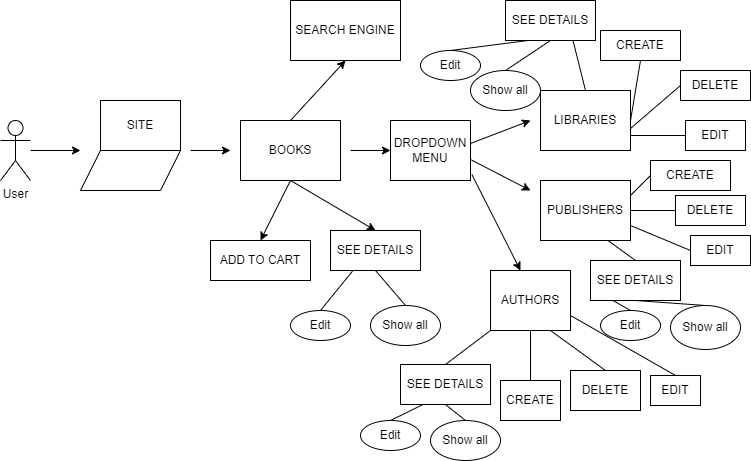

The diagram above was exported from draw.io. Its source (the exported page's mxGraphModel, read from the mxfile embedded in the PNG):
<mxGraphModel dx="880" dy="395" grid="1" gridSize="10" guides="1" tooltips="1" connect="1" arrows="1" fold="1" page="1" pageScale="1" pageWidth="1169" pageHeight="827" math="0" shadow="0">
  <root>
    <mxCell id="0" />
    <mxCell id="1" parent="0" />
    <mxCell id="E8DH3_umVM0wFGYWXtLo-1" value="User" style="shape=umlActor;verticalLabelPosition=bottom;verticalAlign=top;html=1;outlineConnect=0;" parent="1" vertex="1">
      <mxGeometry x="10" y="170" width="30" height="60" as="geometry" />
    </mxCell>
    <mxCell id="E8DH3_umVM0wFGYWXtLo-5" value="" style="endArrow=classic;html=1;rounded=0;" parent="1" edge="1">
      <mxGeometry width="50" height="50" relative="1" as="geometry">
        <mxPoint x="40" y="200" as="sourcePoint" />
        <mxPoint x="90" y="200" as="targetPoint" />
      </mxGeometry>
    </mxCell>
    <mxCell id="E8DH3_umVM0wFGYWXtLo-8" value="" style="shape=parallelogram;perimeter=parallelogramPerimeter;whiteSpace=wrap;html=1;fixedSize=1;" parent="1" vertex="1">
      <mxGeometry x="90" y="200" width="100" height="40" as="geometry" />
    </mxCell>
    <mxCell id="E8DH3_umVM0wFGYWXtLo-48" style="edgeStyle=orthogonalEdgeStyle;rounded=0;orthogonalLoop=1;jettySize=auto;html=1;exitX=0;exitY=0.75;exitDx=0;exitDy=0;entryX=0.15;entryY=1.167;entryDx=0;entryDy=0;entryPerimeter=0;fontColor=#FF0000;" parent="1" source="E8DH3_umVM0wFGYWXtLo-10" target="E8DH3_umVM0wFGYWXtLo-11" edge="1">
      <mxGeometry relative="1" as="geometry" />
    </mxCell>
    <mxCell id="E8DH3_umVM0wFGYWXtLo-10" value="" style="rounded=0;whiteSpace=wrap;html=1;" parent="1" vertex="1">
      <mxGeometry x="110" y="150" width="80" height="50" as="geometry" />
    </mxCell>
    <mxCell id="E8DH3_umVM0wFGYWXtLo-11" value="SITE" style="text;html=1;strokeColor=none;fillColor=none;align=center;verticalAlign=middle;whiteSpace=wrap;rounded=0;" parent="1" vertex="1">
      <mxGeometry x="120" y="160" width="60" height="30" as="geometry" />
    </mxCell>
    <mxCell id="E8DH3_umVM0wFGYWXtLo-12" value="" style="endArrow=classic;html=1;rounded=0;" parent="1" edge="1">
      <mxGeometry width="50" height="50" relative="1" as="geometry">
        <mxPoint x="200" y="200" as="sourcePoint" />
        <mxPoint x="240" y="200" as="targetPoint" />
      </mxGeometry>
    </mxCell>
    <mxCell id="E8DH3_umVM0wFGYWXtLo-13" value="BOOKS" style="rounded=0;whiteSpace=wrap;html=1;" parent="1" vertex="1">
      <mxGeometry x="250" y="170" width="100" height="60" as="geometry" />
    </mxCell>
    <mxCell id="E8DH3_umVM0wFGYWXtLo-14" value="" style="endArrow=classic;html=1;rounded=0;" parent="1" edge="1">
      <mxGeometry width="50" height="50" relative="1" as="geometry">
        <mxPoint x="360" y="200" as="sourcePoint" />
        <mxPoint x="400" y="200" as="targetPoint" />
      </mxGeometry>
    </mxCell>
    <mxCell id="E8DH3_umVM0wFGYWXtLo-27" value="DROPDOWN MENU" style="rounded=0;whiteSpace=wrap;html=1;" parent="1" vertex="1">
      <mxGeometry x="400" y="170" width="80" height="60" as="geometry" />
    </mxCell>
    <mxCell id="E8DH3_umVM0wFGYWXtLo-28" value="" style="endArrow=classic;html=1;rounded=0;exitX=0.5;exitY=0;exitDx=0;exitDy=0;entryX=0.5;entryY=1;entryDx=0;entryDy=0;" parent="1" source="E8DH3_umVM0wFGYWXtLo-13" edge="1" target="E8DH3_umVM0wFGYWXtLo-33">
      <mxGeometry width="50" height="50" relative="1" as="geometry">
        <mxPoint x="490" y="190" as="sourcePoint" />
        <mxPoint x="510" y="100" as="targetPoint" />
      </mxGeometry>
    </mxCell>
    <mxCell id="E8DH3_umVM0wFGYWXtLo-29" value="" style="endArrow=classic;html=1;rounded=0;exitX=1;exitY=0.383;exitDx=0;exitDy=0;exitPerimeter=0;" parent="1" source="E8DH3_umVM0wFGYWXtLo-27" edge="1">
      <mxGeometry width="50" height="50" relative="1" as="geometry">
        <mxPoint x="490" y="200" as="sourcePoint" />
        <mxPoint x="540" y="170" as="targetPoint" />
      </mxGeometry>
    </mxCell>
    <mxCell id="E8DH3_umVM0wFGYWXtLo-30" value="" style="endArrow=classic;html=1;rounded=0;exitX=1;exitY=0.65;exitDx=0;exitDy=0;exitPerimeter=0;" parent="1" source="E8DH3_umVM0wFGYWXtLo-27" edge="1">
      <mxGeometry width="50" height="50" relative="1" as="geometry">
        <mxPoint x="500" y="230" as="sourcePoint" />
        <mxPoint x="540" y="240" as="targetPoint" />
      </mxGeometry>
    </mxCell>
    <mxCell id="E8DH3_umVM0wFGYWXtLo-32" value="" style="endArrow=classic;html=1;rounded=0;exitX=1.017;exitY=0.9;exitDx=0;exitDy=0;exitPerimeter=0;entryX=0.375;entryY=0;entryDx=0;entryDy=0;entryPerimeter=0;" parent="1" source="E8DH3_umVM0wFGYWXtLo-27" edge="1" target="E8DH3_umVM0wFGYWXtLo-36">
      <mxGeometry width="50" height="50" relative="1" as="geometry">
        <mxPoint x="500" y="230" as="sourcePoint" />
        <mxPoint x="520" y="300" as="targetPoint" />
      </mxGeometry>
    </mxCell>
    <mxCell id="E8DH3_umVM0wFGYWXtLo-33" value="SEARCH ENGINE" style="rounded=0;whiteSpace=wrap;html=1;" parent="1" vertex="1">
      <mxGeometry x="300" y="50" width="110" height="60" as="geometry" />
    </mxCell>
    <mxCell id="E8DH3_umVM0wFGYWXtLo-34" value="LIBRARIES" style="rounded=0;whiteSpace=wrap;html=1;" parent="1" vertex="1">
      <mxGeometry x="550" y="140" width="90" height="60" as="geometry" />
    </mxCell>
    <mxCell id="E8DH3_umVM0wFGYWXtLo-35" value="PUBLISHERS" style="rounded=0;whiteSpace=wrap;html=1;" parent="1" vertex="1">
      <mxGeometry x="550" y="230" width="90" height="60" as="geometry" />
    </mxCell>
    <mxCell id="E8DH3_umVM0wFGYWXtLo-36" value="AUTHORS" style="rounded=0;whiteSpace=wrap;html=1;" parent="1" vertex="1">
      <mxGeometry x="500" y="320" width="80" height="60" as="geometry" />
    </mxCell>
    <mxCell id="E8DH3_umVM0wFGYWXtLo-61" value="" style="endArrow=none;html=1;rounded=0;strokeColor=#000000;fontColor=#FF0000;exitX=1;exitY=0.5;exitDx=0;exitDy=0;entryX=0.5;entryY=1;entryDx=0;entryDy=0;" parent="1" source="E8DH3_umVM0wFGYWXtLo-34" target="lpiOy-xK9eCtLbIOYs0_-32" edge="1">
      <mxGeometry width="50" height="50" relative="1" as="geometry">
        <mxPoint x="945" y="120" as="sourcePoint" />
        <mxPoint x="650" y="120" as="targetPoint" />
      </mxGeometry>
    </mxCell>
    <mxCell id="lpiOy-xK9eCtLbIOYs0_-2" value="SEE DETAILS" style="rounded=0;whiteSpace=wrap;html=1;" vertex="1" parent="1">
      <mxGeometry x="340" y="280" width="90" height="40" as="geometry" />
    </mxCell>
    <mxCell id="lpiOy-xK9eCtLbIOYs0_-3" value="" style="endArrow=classic;html=1;rounded=0;exitX=0.5;exitY=1;exitDx=0;exitDy=0;entryX=0.5;entryY=0;entryDx=0;entryDy=0;" edge="1" parent="1" source="E8DH3_umVM0wFGYWXtLo-13" target="lpiOy-xK9eCtLbIOYs0_-2">
      <mxGeometry width="50" height="50" relative="1" as="geometry">
        <mxPoint x="430" y="260" as="sourcePoint" />
        <mxPoint x="480" y="210" as="targetPoint" />
      </mxGeometry>
    </mxCell>
    <mxCell id="lpiOy-xK9eCtLbIOYs0_-5" value="ADD TO CART" style="rounded=0;whiteSpace=wrap;html=1;" vertex="1" parent="1">
      <mxGeometry x="220" y="290" width="100" height="40" as="geometry" />
    </mxCell>
    <mxCell id="lpiOy-xK9eCtLbIOYs0_-6" value="" style="endArrow=classic;html=1;rounded=0;exitX=0.5;exitY=1;exitDx=0;exitDy=0;entryX=0.5;entryY=0;entryDx=0;entryDy=0;" edge="1" parent="1" source="E8DH3_umVM0wFGYWXtLo-13" target="lpiOy-xK9eCtLbIOYs0_-5">
      <mxGeometry width="50" height="50" relative="1" as="geometry">
        <mxPoint x="430" y="260" as="sourcePoint" />
        <mxPoint x="480" y="210" as="targetPoint" />
      </mxGeometry>
    </mxCell>
    <mxCell id="lpiOy-xK9eCtLbIOYs0_-8" value="" style="endArrow=none;html=1;rounded=0;exitX=1;exitY=0.633;exitDx=0;exitDy=0;exitPerimeter=0;entryX=0;entryY=0.5;entryDx=0;entryDy=0;" edge="1" parent="1" source="E8DH3_umVM0wFGYWXtLo-34" target="lpiOy-xK9eCtLbIOYs0_-33">
      <mxGeometry width="50" height="50" relative="1" as="geometry">
        <mxPoint x="700" y="230" as="sourcePoint" />
        <mxPoint x="680" y="120" as="targetPoint" />
      </mxGeometry>
    </mxCell>
    <mxCell id="lpiOy-xK9eCtLbIOYs0_-10" value="" style="endArrow=none;html=1;rounded=0;exitX=1;exitY=0.75;exitDx=0;exitDy=0;entryX=0.083;entryY=0.5;entryDx=0;entryDy=0;entryPerimeter=0;" edge="1" parent="1" source="E8DH3_umVM0wFGYWXtLo-34" target="lpiOy-xK9eCtLbIOYs0_-34">
      <mxGeometry width="50" height="50" relative="1" as="geometry">
        <mxPoint x="700" y="230" as="sourcePoint" />
        <mxPoint x="690" y="185" as="targetPoint" />
      </mxGeometry>
    </mxCell>
    <mxCell id="lpiOy-xK9eCtLbIOYs0_-19" value="" style="endArrow=none;html=1;rounded=0;entryX=0;entryY=1;entryDx=0;entryDy=0;exitX=0.5;exitY=0;exitDx=0;exitDy=0;" edge="1" parent="1" source="lpiOy-xK9eCtLbIOYs0_-42" target="E8DH3_umVM0wFGYWXtLo-36">
      <mxGeometry width="50" height="50" relative="1" as="geometry">
        <mxPoint x="470" y="410" as="sourcePoint" />
        <mxPoint x="560" y="280" as="targetPoint" />
      </mxGeometry>
    </mxCell>
    <mxCell id="lpiOy-xK9eCtLbIOYs0_-20" value="" style="endArrow=none;html=1;rounded=0;entryX=0.5;entryY=1;entryDx=0;entryDy=0;exitX=0.5;exitY=0;exitDx=0;exitDy=0;" edge="1" parent="1" source="lpiOy-xK9eCtLbIOYs0_-52" target="E8DH3_umVM0wFGYWXtLo-36">
      <mxGeometry width="50" height="50" relative="1" as="geometry">
        <mxPoint x="530" y="430" as="sourcePoint" />
        <mxPoint x="560" y="280" as="targetPoint" />
      </mxGeometry>
    </mxCell>
    <mxCell id="lpiOy-xK9eCtLbIOYs0_-22" value="" style="endArrow=none;html=1;rounded=0;entryX=0.75;entryY=1;entryDx=0;entryDy=0;exitX=0.5;exitY=0;exitDx=0;exitDy=0;" edge="1" parent="1" source="lpiOy-xK9eCtLbIOYs0_-54" target="E8DH3_umVM0wFGYWXtLo-36">
      <mxGeometry width="50" height="50" relative="1" as="geometry">
        <mxPoint x="590" y="420" as="sourcePoint" />
        <mxPoint x="560" y="280" as="targetPoint" />
      </mxGeometry>
    </mxCell>
    <mxCell id="lpiOy-xK9eCtLbIOYs0_-25" value="" style="endArrow=none;html=1;rounded=0;exitX=1;exitY=0.5;exitDx=0;exitDy=0;entryX=0;entryY=0.5;entryDx=0;entryDy=0;" edge="1" parent="1" source="E8DH3_umVM0wFGYWXtLo-35" target="lpiOy-xK9eCtLbIOYs0_-59">
      <mxGeometry width="50" height="50" relative="1" as="geometry">
        <mxPoint x="640" y="290" as="sourcePoint" />
        <mxPoint x="670" y="255" as="targetPoint" />
      </mxGeometry>
    </mxCell>
    <mxCell id="lpiOy-xK9eCtLbIOYs0_-26" value="" style="endArrow=none;html=1;rounded=0;exitX=1;exitY=0.75;exitDx=0;exitDy=0;entryX=0;entryY=0.5;entryDx=0;entryDy=0;" edge="1" parent="1" source="E8DH3_umVM0wFGYWXtLo-35" target="lpiOy-xK9eCtLbIOYs0_-60">
      <mxGeometry width="50" height="50" relative="1" as="geometry">
        <mxPoint x="640" y="290" as="sourcePoint" />
        <mxPoint x="693.1671842700025" y="288.2917960675006" as="targetPoint" />
      </mxGeometry>
    </mxCell>
    <mxCell id="lpiOy-xK9eCtLbIOYs0_-27" value="" style="endArrow=none;html=1;rounded=0;exitX=0.75;exitY=1;exitDx=0;exitDy=0;entryX=0.5;entryY=0;entryDx=0;entryDy=0;" edge="1" parent="1" source="E8DH3_umVM0wFGYWXtLo-35" target="lpiOy-xK9eCtLbIOYs0_-47">
      <mxGeometry width="50" height="50" relative="1" as="geometry">
        <mxPoint x="640" y="290" as="sourcePoint" />
        <mxPoint x="630" y="320" as="targetPoint" />
      </mxGeometry>
    </mxCell>
    <mxCell id="lpiOy-xK9eCtLbIOYs0_-28" value="Edit&lt;br&gt;" style="ellipse;whiteSpace=wrap;html=1;" vertex="1" parent="1">
      <mxGeometry x="300" y="360" width="60" height="30" as="geometry" />
    </mxCell>
    <mxCell id="lpiOy-xK9eCtLbIOYs0_-29" value="Show all" style="ellipse;whiteSpace=wrap;html=1;" vertex="1" parent="1">
      <mxGeometry x="380" y="355" width="70" height="40" as="geometry" />
    </mxCell>
    <mxCell id="lpiOy-xK9eCtLbIOYs0_-30" value="" style="endArrow=none;html=1;rounded=0;entryX=0.25;entryY=1;entryDx=0;entryDy=0;exitX=0.5;exitY=0;exitDx=0;exitDy=0;" edge="1" parent="1" source="lpiOy-xK9eCtLbIOYs0_-28" target="lpiOy-xK9eCtLbIOYs0_-2">
      <mxGeometry width="50" height="50" relative="1" as="geometry">
        <mxPoint x="630" y="290" as="sourcePoint" />
        <mxPoint x="680" y="240" as="targetPoint" />
      </mxGeometry>
    </mxCell>
    <mxCell id="lpiOy-xK9eCtLbIOYs0_-31" value="" style="endArrow=none;html=1;rounded=0;entryX=0.5;entryY=1;entryDx=0;entryDy=0;exitX=0.5;exitY=0;exitDx=0;exitDy=0;" edge="1" parent="1" source="lpiOy-xK9eCtLbIOYs0_-29" target="lpiOy-xK9eCtLbIOYs0_-2">
      <mxGeometry width="50" height="50" relative="1" as="geometry">
        <mxPoint x="630" y="290" as="sourcePoint" />
        <mxPoint x="680" y="240" as="targetPoint" />
      </mxGeometry>
    </mxCell>
    <mxCell id="lpiOy-xK9eCtLbIOYs0_-32" value="CREATE&lt;br&gt;" style="rounded=0;whiteSpace=wrap;html=1;" vertex="1" parent="1">
      <mxGeometry x="610" y="80" width="80" height="30" as="geometry" />
    </mxCell>
    <mxCell id="lpiOy-xK9eCtLbIOYs0_-33" value="DELETE" style="rounded=0;whiteSpace=wrap;html=1;" vertex="1" parent="1">
      <mxGeometry x="690" y="120" width="70" height="30" as="geometry" />
    </mxCell>
    <mxCell id="lpiOy-xK9eCtLbIOYs0_-34" value="EDIT" style="rounded=0;whiteSpace=wrap;html=1;" vertex="1" parent="1">
      <mxGeometry x="695" y="170" width="60" height="30" as="geometry" />
    </mxCell>
    <mxCell id="lpiOy-xK9eCtLbIOYs0_-36" value="SEE DETAILS" style="rounded=0;whiteSpace=wrap;html=1;" vertex="1" parent="1">
      <mxGeometry x="515" y="50" width="90" height="40" as="geometry" />
    </mxCell>
    <mxCell id="lpiOy-xK9eCtLbIOYs0_-37" value="Edit&lt;br&gt;" style="ellipse;whiteSpace=wrap;html=1;" vertex="1" parent="1">
      <mxGeometry x="430" y="100" width="60" height="30" as="geometry" />
    </mxCell>
    <mxCell id="lpiOy-xK9eCtLbIOYs0_-38" value="Show all" style="ellipse;whiteSpace=wrap;html=1;" vertex="1" parent="1">
      <mxGeometry x="480" y="120" width="70" height="40" as="geometry" />
    </mxCell>
    <mxCell id="lpiOy-xK9eCtLbIOYs0_-39" value="" style="endArrow=none;html=1;rounded=0;entryX=0.25;entryY=1;entryDx=0;entryDy=0;exitX=0.5;exitY=0;exitDx=0;exitDy=0;" edge="1" parent="1" source="lpiOy-xK9eCtLbIOYs0_-37" target="lpiOy-xK9eCtLbIOYs0_-36">
      <mxGeometry width="50" height="50" relative="1" as="geometry">
        <mxPoint x="805" y="60" as="sourcePoint" />
        <mxPoint x="855" y="10" as="targetPoint" />
      </mxGeometry>
    </mxCell>
    <mxCell id="lpiOy-xK9eCtLbIOYs0_-40" value="" style="endArrow=none;html=1;rounded=0;entryX=0.5;entryY=1;entryDx=0;entryDy=0;exitX=0.5;exitY=0;exitDx=0;exitDy=0;" edge="1" parent="1" source="lpiOy-xK9eCtLbIOYs0_-38" target="lpiOy-xK9eCtLbIOYs0_-36">
      <mxGeometry width="50" height="50" relative="1" as="geometry">
        <mxPoint x="805" y="60" as="sourcePoint" />
        <mxPoint x="855" y="10" as="targetPoint" />
      </mxGeometry>
    </mxCell>
    <mxCell id="lpiOy-xK9eCtLbIOYs0_-41" value="" style="endArrow=none;html=1;rounded=0;entryX=0.5;entryY=0;entryDx=0;entryDy=0;exitX=0.75;exitY=1;exitDx=0;exitDy=0;" edge="1" parent="1" source="lpiOy-xK9eCtLbIOYs0_-36" target="E8DH3_umVM0wFGYWXtLo-34">
      <mxGeometry width="50" height="50" relative="1" as="geometry">
        <mxPoint x="640" y="160" as="sourcePoint" />
        <mxPoint x="690" y="110" as="targetPoint" />
      </mxGeometry>
    </mxCell>
    <mxCell id="lpiOy-xK9eCtLbIOYs0_-42" value="SEE DETAILS" style="rounded=0;whiteSpace=wrap;html=1;" vertex="1" parent="1">
      <mxGeometry x="410" y="414" width="90" height="40" as="geometry" />
    </mxCell>
    <mxCell id="lpiOy-xK9eCtLbIOYs0_-43" value="Edit&lt;br&gt;" style="ellipse;whiteSpace=wrap;html=1;" vertex="1" parent="1">
      <mxGeometry x="370" y="470" width="60" height="30" as="geometry" />
    </mxCell>
    <mxCell id="lpiOy-xK9eCtLbIOYs0_-44" value="Show all" style="ellipse;whiteSpace=wrap;html=1;" vertex="1" parent="1">
      <mxGeometry x="440" y="470" width="70" height="40" as="geometry" />
    </mxCell>
    <mxCell id="lpiOy-xK9eCtLbIOYs0_-45" value="" style="endArrow=none;html=1;rounded=0;entryX=0.25;entryY=1;entryDx=0;entryDy=0;exitX=0.5;exitY=0;exitDx=0;exitDy=0;" edge="1" parent="1" source="lpiOy-xK9eCtLbIOYs0_-43" target="lpiOy-xK9eCtLbIOYs0_-42">
      <mxGeometry width="50" height="50" relative="1" as="geometry">
        <mxPoint x="700" y="424" as="sourcePoint" />
        <mxPoint x="750" y="374" as="targetPoint" />
      </mxGeometry>
    </mxCell>
    <mxCell id="lpiOy-xK9eCtLbIOYs0_-46" value="" style="endArrow=none;html=1;rounded=0;entryX=0.5;entryY=1;entryDx=0;entryDy=0;exitX=0.5;exitY=0;exitDx=0;exitDy=0;" edge="1" parent="1" source="lpiOy-xK9eCtLbIOYs0_-44" target="lpiOy-xK9eCtLbIOYs0_-42">
      <mxGeometry width="50" height="50" relative="1" as="geometry">
        <mxPoint x="700" y="424" as="sourcePoint" />
        <mxPoint x="750" y="374" as="targetPoint" />
      </mxGeometry>
    </mxCell>
    <mxCell id="lpiOy-xK9eCtLbIOYs0_-47" value="SEE DETAILS" style="rounded=0;whiteSpace=wrap;html=1;" vertex="1" parent="1">
      <mxGeometry x="600" y="310" width="90" height="40" as="geometry" />
    </mxCell>
    <mxCell id="lpiOy-xK9eCtLbIOYs0_-48" value="Edit&lt;br&gt;" style="ellipse;whiteSpace=wrap;html=1;" vertex="1" parent="1">
      <mxGeometry x="610" y="360" width="60" height="30" as="geometry" />
    </mxCell>
    <mxCell id="lpiOy-xK9eCtLbIOYs0_-49" value="Show all" style="ellipse;whiteSpace=wrap;html=1;" vertex="1" parent="1">
      <mxGeometry x="680" y="355" width="70" height="44" as="geometry" />
    </mxCell>
    <mxCell id="lpiOy-xK9eCtLbIOYs0_-50" value="" style="endArrow=none;html=1;rounded=0;entryX=0.25;entryY=1;entryDx=0;entryDy=0;exitX=0.5;exitY=0;exitDx=0;exitDy=0;" edge="1" parent="1" source="lpiOy-xK9eCtLbIOYs0_-48" target="lpiOy-xK9eCtLbIOYs0_-47">
      <mxGeometry width="50" height="50" relative="1" as="geometry">
        <mxPoint x="960" y="330" as="sourcePoint" />
        <mxPoint x="1010" y="280" as="targetPoint" />
      </mxGeometry>
    </mxCell>
    <mxCell id="lpiOy-xK9eCtLbIOYs0_-51" value="" style="endArrow=none;html=1;rounded=0;entryX=0.5;entryY=1;entryDx=0;entryDy=0;exitX=0.5;exitY=0;exitDx=0;exitDy=0;" edge="1" parent="1" source="lpiOy-xK9eCtLbIOYs0_-49" target="lpiOy-xK9eCtLbIOYs0_-47">
      <mxGeometry width="50" height="50" relative="1" as="geometry">
        <mxPoint x="960" y="330" as="sourcePoint" />
        <mxPoint x="1010" y="280" as="targetPoint" />
      </mxGeometry>
    </mxCell>
    <mxCell id="lpiOy-xK9eCtLbIOYs0_-52" value="CREATE" style="rounded=0;whiteSpace=wrap;html=1;" vertex="1" parent="1">
      <mxGeometry x="510" y="430" width="60" height="40" as="geometry" />
    </mxCell>
    <mxCell id="lpiOy-xK9eCtLbIOYs0_-54" value="DELETE" style="rounded=0;whiteSpace=wrap;html=1;" vertex="1" parent="1">
      <mxGeometry x="580" y="420" width="70" height="40" as="geometry" />
    </mxCell>
    <mxCell id="lpiOy-xK9eCtLbIOYs0_-55" value="EDIT" style="rounded=0;whiteSpace=wrap;html=1;" vertex="1" parent="1">
      <mxGeometry x="660" y="425" width="50" height="30" as="geometry" />
    </mxCell>
    <mxCell id="lpiOy-xK9eCtLbIOYs0_-56" value="" style="endArrow=none;html=1;rounded=0;exitX=1;exitY=0.75;exitDx=0;exitDy=0;entryX=0.5;entryY=0;entryDx=0;entryDy=0;" edge="1" parent="1" source="E8DH3_umVM0wFGYWXtLo-36" target="lpiOy-xK9eCtLbIOYs0_-55">
      <mxGeometry width="50" height="50" relative="1" as="geometry">
        <mxPoint x="640" y="350" as="sourcePoint" />
        <mxPoint x="690" y="300" as="targetPoint" />
      </mxGeometry>
    </mxCell>
    <mxCell id="lpiOy-xK9eCtLbIOYs0_-57" value="" style="endArrow=none;html=1;rounded=0;exitX=1;exitY=0.25;exitDx=0;exitDy=0;entryX=0;entryY=0.5;entryDx=0;entryDy=0;" edge="1" parent="1" source="E8DH3_umVM0wFGYWXtLo-35" target="lpiOy-xK9eCtLbIOYs0_-58">
      <mxGeometry width="50" height="50" relative="1" as="geometry">
        <mxPoint x="640" y="280" as="sourcePoint" />
        <mxPoint x="690" y="240" as="targetPoint" />
      </mxGeometry>
    </mxCell>
    <mxCell id="lpiOy-xK9eCtLbIOYs0_-58" value="CREATE&lt;br&gt;" style="rounded=0;whiteSpace=wrap;html=1;" vertex="1" parent="1">
      <mxGeometry x="660" y="210" width="80" height="30" as="geometry" />
    </mxCell>
    <mxCell id="lpiOy-xK9eCtLbIOYs0_-59" value="DELETE" style="rounded=0;whiteSpace=wrap;html=1;" vertex="1" parent="1">
      <mxGeometry x="685" y="245" width="70" height="30" as="geometry" />
    </mxCell>
    <mxCell id="lpiOy-xK9eCtLbIOYs0_-60" value="EDIT" style="rounded=0;whiteSpace=wrap;html=1;" vertex="1" parent="1">
      <mxGeometry x="700" y="285" width="60" height="30" as="geometry" />
    </mxCell>
  </root>
</mxGraphModel>